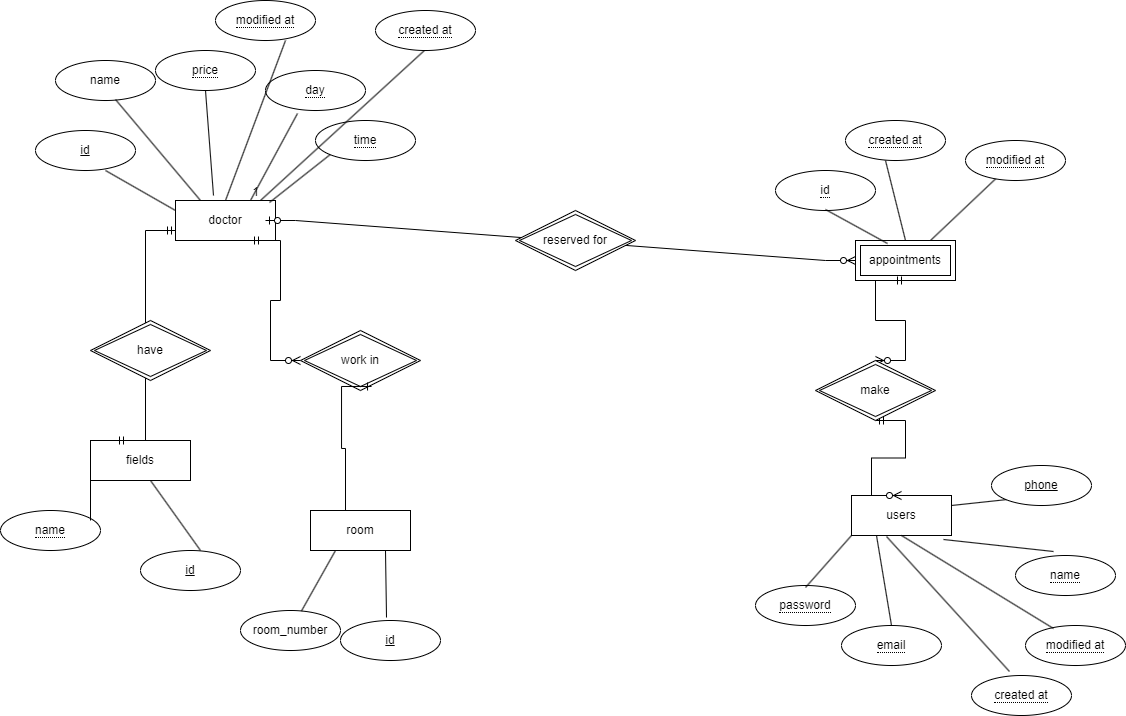

The diagram above was exported from draw.io. Its source (the exported page's mxGraphModel, read from the mxfile embedded in the PNG):
<mxGraphModel dx="2284" dy="792" grid="1" gridSize="10" guides="1" tooltips="1" connect="1" arrows="1" fold="1" page="1" pageScale="1" pageWidth="850" pageHeight="1100" math="0" shadow="0">
  <root>
    <mxCell id="0" />
    <mxCell id="1" parent="0" />
    <mxCell id="heOMLZ1UUDlmrcB64aW4-3" value="doctor" style="whiteSpace=wrap;html=1;align=center;" vertex="1" parent="1">
      <mxGeometry x="-100" y="220" width="100" height="40" as="geometry" />
    </mxCell>
    <mxCell id="heOMLZ1UUDlmrcB64aW4-4" value="fields" style="whiteSpace=wrap;html=1;align=center;" vertex="1" parent="1">
      <mxGeometry x="-185" y="460" width="100" height="40" as="geometry" />
    </mxCell>
    <mxCell id="heOMLZ1UUDlmrcB64aW4-6" value="users" style="whiteSpace=wrap;html=1;align=center;" vertex="1" parent="1">
      <mxGeometry x="576" y="515" width="100" height="40" as="geometry" />
    </mxCell>
    <mxCell id="heOMLZ1UUDlmrcB64aW4-7" value="room" style="whiteSpace=wrap;html=1;align=center;" vertex="1" parent="1">
      <mxGeometry x="35" y="530" width="100" height="40" as="geometry" />
    </mxCell>
    <mxCell id="heOMLZ1UUDlmrcB64aW4-8" value="&lt;span style=&quot;border-bottom: 1px dotted&quot;&gt;modified at&lt;/span&gt;" style="ellipse;whiteSpace=wrap;html=1;align=center;" vertex="1" parent="1">
      <mxGeometry x="-60" y="20" width="100" height="40" as="geometry" />
    </mxCell>
    <mxCell id="heOMLZ1UUDlmrcB64aW4-10" value="&lt;span style=&quot;border-bottom: 1px dotted&quot;&gt;day&lt;/span&gt;" style="ellipse;whiteSpace=wrap;html=1;align=center;strokeColor=default;" vertex="1" parent="1">
      <mxGeometry x="-10" y="90" width="100" height="40" as="geometry" />
    </mxCell>
    <mxCell id="heOMLZ1UUDlmrcB64aW4-11" value="&lt;span style=&quot;border-bottom: 1px dotted&quot;&gt;price&lt;/span&gt;" style="ellipse;whiteSpace=wrap;html=1;align=center;" vertex="1" parent="1">
      <mxGeometry x="-120" y="70" width="100" height="40" as="geometry" />
    </mxCell>
    <mxCell id="heOMLZ1UUDlmrcB64aW4-12" value="name" style="ellipse;whiteSpace=wrap;html=1;align=center;" vertex="1" parent="1">
      <mxGeometry x="-220" y="80" width="100" height="40" as="geometry" />
    </mxCell>
    <mxCell id="heOMLZ1UUDlmrcB64aW4-18" value="&lt;span style=&quot;border-bottom: 1px dotted&quot;&gt;time&lt;/span&gt;" style="ellipse;whiteSpace=wrap;html=1;align=center;" vertex="1" parent="1">
      <mxGeometry x="40" y="140" width="100" height="40" as="geometry" />
    </mxCell>
    <mxCell id="heOMLZ1UUDlmrcB64aW4-19" value="" style="endArrow=none;html=1;rounded=0;entryX=0.38;entryY=-0.125;entryDx=0;entryDy=0;entryPerimeter=0;" edge="1" parent="1" target="heOMLZ1UUDlmrcB64aW4-3">
      <mxGeometry relative="1" as="geometry">
        <mxPoint x="-70" y="110" as="sourcePoint" />
        <mxPoint x="90" y="110" as="targetPoint" />
      </mxGeometry>
    </mxCell>
    <mxCell id="heOMLZ1UUDlmrcB64aW4-20" value="" style="endArrow=none;html=1;rounded=0;entryX=0.25;entryY=0;entryDx=0;entryDy=0;" edge="1" parent="1" target="heOMLZ1UUDlmrcB64aW4-3">
      <mxGeometry relative="1" as="geometry">
        <mxPoint x="-160" y="119" as="sourcePoint" />
        <mxPoint y="119" as="targetPoint" />
      </mxGeometry>
    </mxCell>
    <mxCell id="heOMLZ1UUDlmrcB64aW4-21" value="" style="endArrow=none;html=1;rounded=0;entryX=0;entryY=0.25;entryDx=0;entryDy=0;" edge="1" parent="1" target="heOMLZ1UUDlmrcB64aW4-3">
      <mxGeometry relative="1" as="geometry">
        <mxPoint x="-170" y="190" as="sourcePoint" />
        <mxPoint x="-10" y="190" as="targetPoint" />
      </mxGeometry>
    </mxCell>
    <mxCell id="heOMLZ1UUDlmrcB64aW4-25" value="" style="endArrow=none;html=1;rounded=0;entryX=0.32;entryY=1.075;entryDx=0;entryDy=0;entryPerimeter=0;exitX=0.75;exitY=0;exitDx=0;exitDy=0;" edge="1" parent="1" source="heOMLZ1UUDlmrcB64aW4-3" target="heOMLZ1UUDlmrcB64aW4-10">
      <mxGeometry relative="1" as="geometry">
        <mxPoint x="100" y="370" as="sourcePoint" />
        <mxPoint x="260" y="370" as="targetPoint" />
      </mxGeometry>
    </mxCell>
    <mxCell id="heOMLZ1UUDlmrcB64aW4-26" value="" style="endArrow=none;html=1;rounded=0;entryX=0;entryY=1;entryDx=0;entryDy=0;exitX=0.94;exitY=0.05;exitDx=0;exitDy=0;exitPerimeter=0;" edge="1" parent="1" source="heOMLZ1UUDlmrcB64aW4-3" target="heOMLZ1UUDlmrcB64aW4-18">
      <mxGeometry relative="1" as="geometry">
        <mxPoint x="100" y="370" as="sourcePoint" />
        <mxPoint x="260" y="370" as="targetPoint" />
      </mxGeometry>
    </mxCell>
    <mxCell id="heOMLZ1UUDlmrcB64aW4-29" value="&lt;span style=&quot;border-bottom: 1px dotted&quot;&gt;created at&lt;/span&gt;" style="ellipse;whiteSpace=wrap;html=1;align=center;" vertex="1" parent="1">
      <mxGeometry x="570" y="140" width="100" height="40" as="geometry" />
    </mxCell>
    <mxCell id="heOMLZ1UUDlmrcB64aW4-30" value="&lt;span style=&quot;border-bottom: 1px dotted&quot;&gt;id&lt;/span&gt;" style="ellipse;whiteSpace=wrap;html=1;align=center;" vertex="1" parent="1">
      <mxGeometry x="500" y="190" width="100" height="40" as="geometry" />
    </mxCell>
    <mxCell id="heOMLZ1UUDlmrcB64aW4-33" value="" style="endArrow=none;html=1;rounded=0;entryX=0.85;entryY=0;entryDx=0;entryDy=0;entryPerimeter=0;" edge="1" parent="1" target="heOMLZ1UUDlmrcB64aW4-3">
      <mxGeometry relative="1" as="geometry">
        <mxPoint x="150" y="69" as="sourcePoint" />
        <mxPoint x="310" y="69" as="targetPoint" />
      </mxGeometry>
    </mxCell>
    <mxCell id="heOMLZ1UUDlmrcB64aW4-34" value="1" style="resizable=0;html=1;whiteSpace=wrap;align=right;verticalAlign=bottom;" connectable="0" vertex="1" parent="heOMLZ1UUDlmrcB64aW4-33">
      <mxGeometry x="1" relative="1" as="geometry" />
    </mxCell>
    <mxCell id="heOMLZ1UUDlmrcB64aW4-37" value="appointments" style="shape=ext;margin=3;double=1;whiteSpace=wrap;html=1;align=center;" vertex="1" parent="1">
      <mxGeometry x="580" y="260" width="100" height="40" as="geometry" />
    </mxCell>
    <mxCell id="heOMLZ1UUDlmrcB64aW4-42" value="" style="endArrow=none;html=1;rounded=0;entryX=0.32;entryY=0.075;entryDx=0;entryDy=0;entryPerimeter=0;" edge="1" parent="1" target="heOMLZ1UUDlmrcB64aW4-37">
      <mxGeometry relative="1" as="geometry">
        <mxPoint x="550" y="229" as="sourcePoint" />
        <mxPoint x="710" y="229" as="targetPoint" />
      </mxGeometry>
    </mxCell>
    <mxCell id="heOMLZ1UUDlmrcB64aW4-43" value="" style="endArrow=none;html=1;rounded=0;entryX=0.5;entryY=0;entryDx=0;entryDy=0;" edge="1" parent="1" target="heOMLZ1UUDlmrcB64aW4-37">
      <mxGeometry relative="1" as="geometry">
        <mxPoint x="610" y="180" as="sourcePoint" />
        <mxPoint x="770" y="180" as="targetPoint" />
      </mxGeometry>
    </mxCell>
    <mxCell id="heOMLZ1UUDlmrcB64aW4-44" value="" style="endArrow=none;html=1;rounded=0;entryX=0.75;entryY=0;entryDx=0;entryDy=0;" edge="1" parent="1" target="heOMLZ1UUDlmrcB64aW4-37">
      <mxGeometry relative="1" as="geometry">
        <mxPoint x="730" y="189" as="sourcePoint" />
        <mxPoint x="890" y="189" as="targetPoint" />
      </mxGeometry>
    </mxCell>
    <mxCell id="heOMLZ1UUDlmrcB64aW4-45" value="&lt;span style=&quot;border-bottom: 1px dotted&quot;&gt;modified at&lt;/span&gt;" style="ellipse;whiteSpace=wrap;html=1;align=center;" vertex="1" parent="1">
      <mxGeometry x="690" y="160" width="100" height="40" as="geometry" />
    </mxCell>
    <mxCell id="heOMLZ1UUDlmrcB64aW4-47" value="&lt;span style=&quot;border-bottom: 1px dotted&quot;&gt;created at&lt;/span&gt;" style="ellipse;whiteSpace=wrap;html=1;align=center;" vertex="1" parent="1">
      <mxGeometry x="100" y="30" width="100" height="40" as="geometry" />
    </mxCell>
    <mxCell id="heOMLZ1UUDlmrcB64aW4-48" value="" style="endArrow=none;html=1;rounded=0;exitX=0.5;exitY=0;exitDx=0;exitDy=0;" edge="1" parent="1" source="heOMLZ1UUDlmrcB64aW4-3">
      <mxGeometry relative="1" as="geometry">
        <mxPoint x="-150" y="60" as="sourcePoint" />
        <mxPoint x="10" y="60" as="targetPoint" />
      </mxGeometry>
    </mxCell>
    <mxCell id="heOMLZ1UUDlmrcB64aW4-49" value="&lt;span style=&quot;border-bottom: 1px dotted&quot;&gt;name&lt;/span&gt;" style="ellipse;whiteSpace=wrap;html=1;align=center;" vertex="1" parent="1">
      <mxGeometry x="-275" y="530" width="100" height="40" as="geometry" />
    </mxCell>
    <mxCell id="heOMLZ1UUDlmrcB64aW4-50" value="id" style="ellipse;whiteSpace=wrap;html=1;align=center;fontStyle=4;" vertex="1" parent="1">
      <mxGeometry x="-240" y="150" width="100" height="40" as="geometry" />
    </mxCell>
    <mxCell id="heOMLZ1UUDlmrcB64aW4-51" value="id" style="ellipse;whiteSpace=wrap;html=1;align=center;fontStyle=4;" vertex="1" parent="1">
      <mxGeometry x="-135" y="570" width="100" height="40" as="geometry" />
    </mxCell>
    <mxCell id="heOMLZ1UUDlmrcB64aW4-53" value="" style="endArrow=none;html=1;rounded=0;entryX=0;entryY=1;entryDx=0;entryDy=0;" edge="1" parent="1" target="heOMLZ1UUDlmrcB64aW4-4">
      <mxGeometry relative="1" as="geometry">
        <mxPoint x="-185" y="540" as="sourcePoint" />
        <mxPoint x="-25" y="540" as="targetPoint" />
      </mxGeometry>
    </mxCell>
    <mxCell id="heOMLZ1UUDlmrcB64aW4-54" value="" style="endArrow=none;html=1;rounded=0;entryX=0.6;entryY=1;entryDx=0;entryDy=0;entryPerimeter=0;" edge="1" parent="1" target="heOMLZ1UUDlmrcB64aW4-4">
      <mxGeometry relative="1" as="geometry">
        <mxPoint x="-75" y="570" as="sourcePoint" />
        <mxPoint x="85" y="570" as="targetPoint" />
      </mxGeometry>
    </mxCell>
    <mxCell id="heOMLZ1UUDlmrcB64aW4-55" value="room_number" style="ellipse;whiteSpace=wrap;html=1;align=center;" vertex="1" parent="1">
      <mxGeometry x="-35" y="630" width="100" height="40" as="geometry" />
    </mxCell>
    <mxCell id="heOMLZ1UUDlmrcB64aW4-56" value="" style="endArrow=none;html=1;rounded=0;entryX=0.25;entryY=1;entryDx=0;entryDy=0;" edge="1" parent="1" source="heOMLZ1UUDlmrcB64aW4-55" target="heOMLZ1UUDlmrcB64aW4-7">
      <mxGeometry relative="1" as="geometry">
        <mxPoint x="95" y="630" as="sourcePoint" />
        <mxPoint x="255" y="630" as="targetPoint" />
      </mxGeometry>
    </mxCell>
    <mxCell id="heOMLZ1UUDlmrcB64aW4-57" value="id" style="ellipse;whiteSpace=wrap;html=1;align=center;fontStyle=4;" vertex="1" parent="1">
      <mxGeometry x="65" y="640" width="100" height="40" as="geometry" />
    </mxCell>
    <mxCell id="heOMLZ1UUDlmrcB64aW4-58" value="" style="endArrow=none;html=1;rounded=0;entryX=0.36;entryY=-0.075;entryDx=0;entryDy=0;entryPerimeter=0;exitX=0.75;exitY=1;exitDx=0;exitDy=0;" edge="1" parent="1" source="heOMLZ1UUDlmrcB64aW4-7">
      <mxGeometry relative="1" as="geometry">
        <mxPoint x="175" y="609" as="sourcePoint" />
        <mxPoint x="111" y="637" as="targetPoint" />
      </mxGeometry>
    </mxCell>
    <mxCell id="heOMLZ1UUDlmrcB64aW4-59" value="&lt;span style=&quot;border-bottom: 1px dotted&quot;&gt;password&lt;/span&gt;" style="ellipse;whiteSpace=wrap;html=1;align=center;" vertex="1" parent="1">
      <mxGeometry x="480" y="605" width="100" height="40" as="geometry" />
    </mxCell>
    <mxCell id="heOMLZ1UUDlmrcB64aW4-60" value="&lt;span style=&quot;border-bottom: 1px dotted&quot;&gt;email&lt;/span&gt;" style="ellipse;whiteSpace=wrap;html=1;align=center;" vertex="1" parent="1">
      <mxGeometry x="566" y="645" width="100" height="40" as="geometry" />
    </mxCell>
    <mxCell id="heOMLZ1UUDlmrcB64aW4-61" value="&lt;span style=&quot;border-bottom: 1px dotted&quot;&gt;name&lt;/span&gt;" style="ellipse;whiteSpace=wrap;html=1;align=center;" vertex="1" parent="1">
      <mxGeometry x="740" y="575" width="100" height="40" as="geometry" />
    </mxCell>
    <mxCell id="heOMLZ1UUDlmrcB64aW4-65" value="phone" style="ellipse;whiteSpace=wrap;html=1;align=center;fontStyle=4;" vertex="1" parent="1">
      <mxGeometry x="716" y="485" width="100" height="40" as="geometry" />
    </mxCell>
    <mxCell id="heOMLZ1UUDlmrcB64aW4-66" value="" style="endArrow=none;html=1;rounded=0;entryX=0;entryY=1;entryDx=0;entryDy=0;" edge="1" parent="1" target="heOMLZ1UUDlmrcB64aW4-65">
      <mxGeometry relative="1" as="geometry">
        <mxPoint x="676" y="525" as="sourcePoint" />
        <mxPoint x="726" y="525.5" as="targetPoint" />
      </mxGeometry>
    </mxCell>
    <mxCell id="heOMLZ1UUDlmrcB64aW4-67" value="&lt;span style=&quot;border-bottom: 1px dotted&quot;&gt;modified at&lt;/span&gt;" style="ellipse;whiteSpace=wrap;html=1;align=center;" vertex="1" parent="1">
      <mxGeometry x="750" y="645" width="100" height="40" as="geometry" />
    </mxCell>
    <mxCell id="heOMLZ1UUDlmrcB64aW4-68" value="&lt;span style=&quot;border-bottom: 1px dotted&quot;&gt;created at&lt;/span&gt;" style="ellipse;whiteSpace=wrap;html=1;align=center;" vertex="1" parent="1">
      <mxGeometry x="696" y="695" width="100" height="40" as="geometry" />
    </mxCell>
    <mxCell id="heOMLZ1UUDlmrcB64aW4-70" value="" style="endArrow=none;html=1;rounded=0;entryX=0.5;entryY=0;entryDx=0;entryDy=0;exitX=0.25;exitY=1;exitDx=0;exitDy=0;" edge="1" parent="1" source="heOMLZ1UUDlmrcB64aW4-6" target="heOMLZ1UUDlmrcB64aW4-60">
      <mxGeometry relative="1" as="geometry">
        <mxPoint x="356" y="395" as="sourcePoint" />
        <mxPoint x="516" y="395" as="targetPoint" />
      </mxGeometry>
    </mxCell>
    <mxCell id="heOMLZ1UUDlmrcB64aW4-71" value="" style="endArrow=none;html=1;rounded=0;entryX=0.38;entryY=-0.1;entryDx=0;entryDy=0;entryPerimeter=0;exitX=0.35;exitY=1.025;exitDx=0;exitDy=0;exitPerimeter=0;" edge="1" parent="1" source="heOMLZ1UUDlmrcB64aW4-6" target="heOMLZ1UUDlmrcB64aW4-68">
      <mxGeometry relative="1" as="geometry">
        <mxPoint x="356" y="395" as="sourcePoint" />
        <mxPoint x="516" y="395" as="targetPoint" />
      </mxGeometry>
    </mxCell>
    <mxCell id="heOMLZ1UUDlmrcB64aW4-72" value="" style="endArrow=none;html=1;rounded=0;entryX=0.22;entryY=0.075;entryDx=0;entryDy=0;entryPerimeter=0;exitX=0.5;exitY=1;exitDx=0;exitDy=0;" edge="1" parent="1" source="heOMLZ1UUDlmrcB64aW4-6">
      <mxGeometry relative="1" as="geometry">
        <mxPoint x="356" y="395" as="sourcePoint" />
        <mxPoint x="778" y="648" as="targetPoint" />
      </mxGeometry>
    </mxCell>
    <mxCell id="heOMLZ1UUDlmrcB64aW4-73" value="" style="endArrow=none;html=1;rounded=0;entryX=0.32;entryY=-0.1;entryDx=0;entryDy=0;entryPerimeter=0;exitX=0.92;exitY=1.1;exitDx=0;exitDy=0;exitPerimeter=0;" edge="1" parent="1" source="heOMLZ1UUDlmrcB64aW4-6">
      <mxGeometry relative="1" as="geometry">
        <mxPoint x="356" y="395" as="sourcePoint" />
        <mxPoint x="778" y="571" as="targetPoint" />
      </mxGeometry>
    </mxCell>
    <mxCell id="heOMLZ1UUDlmrcB64aW4-75" value="" style="endArrow=none;html=1;rounded=0;entryX=0.44;entryY=0.05;entryDx=0;entryDy=0;entryPerimeter=0;exitX=0;exitY=1;exitDx=0;exitDy=0;" edge="1" parent="1" source="heOMLZ1UUDlmrcB64aW4-6">
      <mxGeometry relative="1" as="geometry">
        <mxPoint x="356" y="395" as="sourcePoint" />
        <mxPoint x="530" y="607" as="targetPoint" />
      </mxGeometry>
    </mxCell>
    <mxCell id="heOMLZ1UUDlmrcB64aW4-79" value="" style="edgeStyle=entityRelationEdgeStyle;fontSize=12;html=1;endArrow=ERzeroToMany;startArrow=ERmandOne;rounded=0;exitX=0.75;exitY=1;exitDx=0;exitDy=0;" edge="1" parent="1" source="heOMLZ1UUDlmrcB64aW4-3" target="heOMLZ1UUDlmrcB64aW4-78">
      <mxGeometry width="100" height="100" relative="1" as="geometry">
        <mxPoint x="215" y="300" as="sourcePoint" />
        <mxPoint x="300" y="480" as="targetPoint" />
      </mxGeometry>
    </mxCell>
    <mxCell id="heOMLZ1UUDlmrcB64aW4-78" value="work in" style="shape=rhombus;double=1;perimeter=rhombusPerimeter;whiteSpace=wrap;html=1;align=center;" vertex="1" parent="1">
      <mxGeometry x="25" y="350" width="120" height="60" as="geometry" />
    </mxCell>
    <mxCell id="heOMLZ1UUDlmrcB64aW4-80" value="" style="edgeStyle=entityRelationEdgeStyle;fontSize=12;html=1;endArrow=ERmandOne;startArrow=ERmandOne;rounded=0;entryX=0;entryY=0.75;entryDx=0;entryDy=0;" edge="1" parent="1" target="heOMLZ1UUDlmrcB64aW4-3">
      <mxGeometry width="100" height="100" relative="1" as="geometry">
        <mxPoint x="-160" y="460" as="sourcePoint" />
        <mxPoint x="-60" y="360" as="targetPoint" />
      </mxGeometry>
    </mxCell>
    <mxCell id="heOMLZ1UUDlmrcB64aW4-81" value="" style="edgeStyle=entityRelationEdgeStyle;fontSize=12;html=1;endArrow=ERone;endFill=1;rounded=0;entryX=0.592;entryY=0.933;entryDx=0;entryDy=0;entryPerimeter=0;" edge="1" parent="1" target="heOMLZ1UUDlmrcB64aW4-78">
      <mxGeometry width="100" height="100" relative="1" as="geometry">
        <mxPoint x="40" y="530" as="sourcePoint" />
        <mxPoint x="140" y="430" as="targetPoint" />
      </mxGeometry>
    </mxCell>
    <mxCell id="heOMLZ1UUDlmrcB64aW4-82" value="have" style="shape=rhombus;double=1;perimeter=rhombusPerimeter;whiteSpace=wrap;html=1;align=center;" vertex="1" parent="1">
      <mxGeometry x="-185" y="340" width="120" height="60" as="geometry" />
    </mxCell>
    <mxCell id="heOMLZ1UUDlmrcB64aW4-85" value="" style="edgeStyle=entityRelationEdgeStyle;fontSize=12;html=1;endArrow=ERzeroToMany;startArrow=ERmandOne;rounded=0;exitX=0.5;exitY=1;exitDx=0;exitDy=0;entryX=0.5;entryY=0;entryDx=0;entryDy=0;" edge="1" parent="1" source="heOMLZ1UUDlmrcB64aW4-83" target="heOMLZ1UUDlmrcB64aW4-6">
      <mxGeometry width="100" height="100" relative="1" as="geometry">
        <mxPoint x="370" y="460" as="sourcePoint" />
        <mxPoint x="470" y="360" as="targetPoint" />
      </mxGeometry>
    </mxCell>
    <mxCell id="heOMLZ1UUDlmrcB64aW4-86" value="" style="edgeStyle=entityRelationEdgeStyle;fontSize=12;html=1;endArrow=ERzeroToMany;startArrow=ERmandOne;rounded=0;exitX=0.5;exitY=1;exitDx=0;exitDy=0;entryX=0.5;entryY=0;entryDx=0;entryDy=0;" edge="1" parent="1" source="heOMLZ1UUDlmrcB64aW4-37" target="heOMLZ1UUDlmrcB64aW4-83">
      <mxGeometry width="100" height="100" relative="1" as="geometry">
        <mxPoint x="630" y="300" as="sourcePoint" />
        <mxPoint x="626" y="515" as="targetPoint" />
      </mxGeometry>
    </mxCell>
    <mxCell id="heOMLZ1UUDlmrcB64aW4-83" value="make" style="shape=rhombus;double=1;perimeter=rhombusPerimeter;whiteSpace=wrap;html=1;align=center;" vertex="1" parent="1">
      <mxGeometry x="540" y="380" width="120" height="60" as="geometry" />
    </mxCell>
    <mxCell id="heOMLZ1UUDlmrcB64aW4-87" value="" style="edgeStyle=entityRelationEdgeStyle;fontSize=12;html=1;endArrow=ERzeroToMany;startArrow=ERzeroToOne;rounded=0;entryX=0;entryY=0.5;entryDx=0;entryDy=0;" edge="1" parent="1" target="heOMLZ1UUDlmrcB64aW4-37">
      <mxGeometry width="100" height="100" relative="1" as="geometry">
        <mxPoint x="-10" y="240" as="sourcePoint" />
        <mxPoint x="90" y="140" as="targetPoint" />
      </mxGeometry>
    </mxCell>
    <mxCell id="heOMLZ1UUDlmrcB64aW4-88" value="reserved for" style="shape=rhombus;double=1;perimeter=rhombusPerimeter;whiteSpace=wrap;html=1;align=center;" vertex="1" parent="1">
      <mxGeometry x="240" y="230" width="120" height="60" as="geometry" />
    </mxCell>
  </root>
</mxGraphModel>